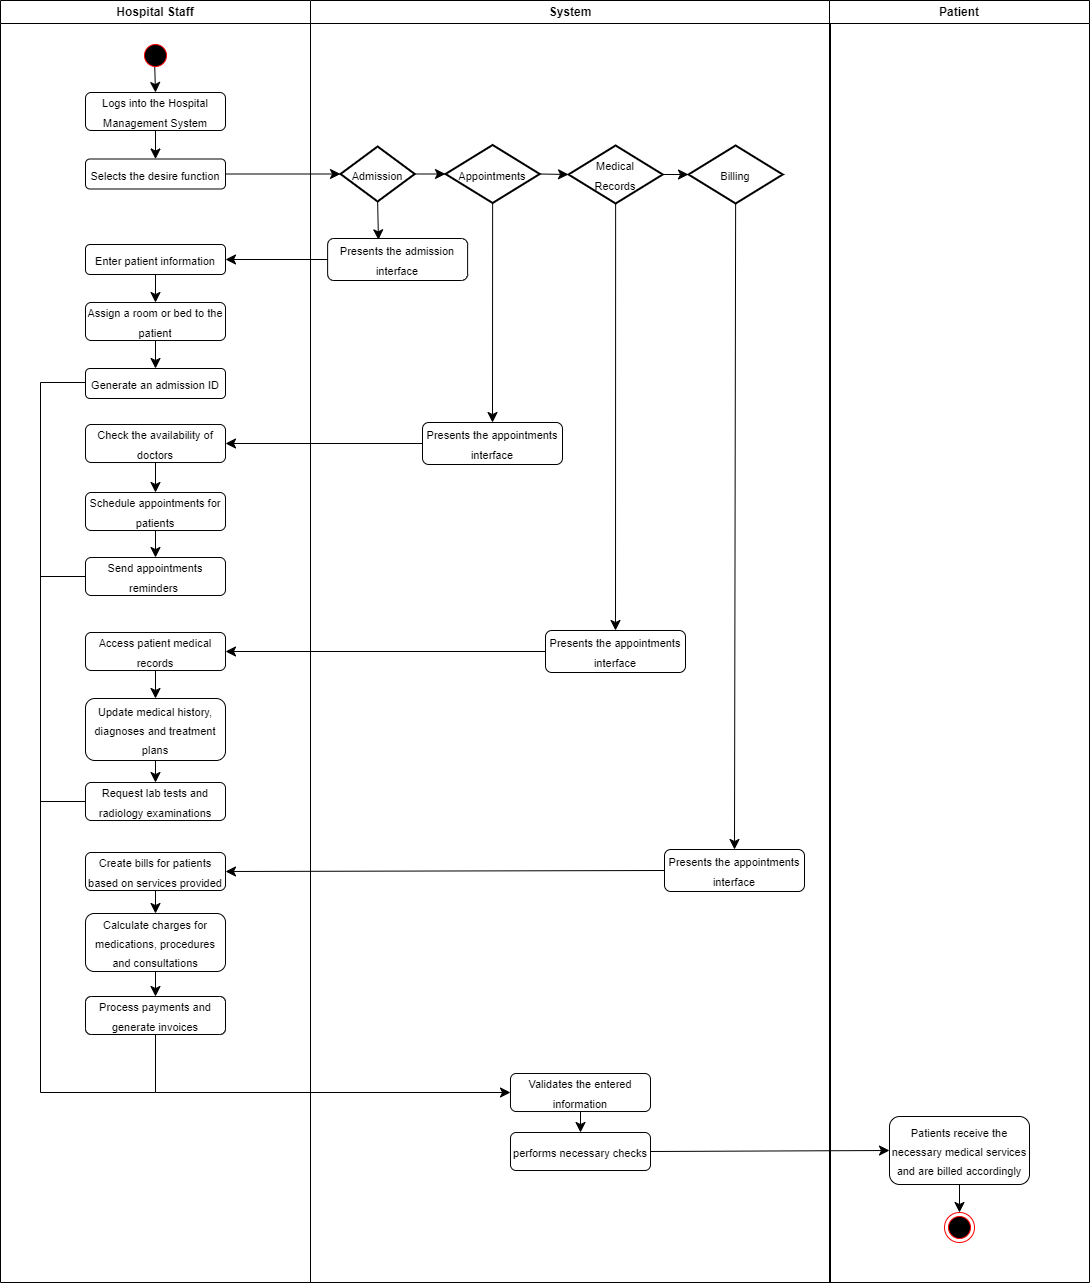

The diagram above was exported from draw.io. Its source (the exported page's mxGraphModel, read from the mxfile embedded in the PNG):
<mxGraphModel dx="1453" dy="2203" grid="1" gridSize="10" guides="1" tooltips="1" connect="1" arrows="1" fold="1" page="1" pageScale="1" pageWidth="1169" pageHeight="826" background="none" math="0" shadow="0">
  <root>
    <mxCell id="0" />
    <mxCell id="1" parent="0" />
    <mxCell id="2" value="Hospital Staff" style="swimlane;whiteSpace=wrap" parent="1" vertex="1">
      <mxGeometry x="80" y="128" width="310" height="1282" as="geometry" />
    </mxCell>
    <mxCell id="8OrwBSoJkxCW8qtEmonQ-61" style="edgeStyle=none;curved=1;rounded=0;orthogonalLoop=1;jettySize=auto;html=1;exitX=0.475;exitY=0.892;exitDx=0;exitDy=0;entryX=0.5;entryY=0;entryDx=0;entryDy=0;fontSize=12;startSize=8;endSize=8;exitPerimeter=0;" edge="1" parent="2" source="5" target="8OrwBSoJkxCW8qtEmonQ-41">
      <mxGeometry relative="1" as="geometry" />
    </mxCell>
    <mxCell id="5" value="" style="ellipse;shape=startState;fillColor=#000000;strokeColor=#ff0000;" parent="2" vertex="1">
      <mxGeometry x="140" y="40" width="30" height="30" as="geometry" />
    </mxCell>
    <mxCell id="8OrwBSoJkxCW8qtEmonQ-62" style="edgeStyle=none;curved=1;rounded=0;orthogonalLoop=1;jettySize=auto;html=1;exitX=0.5;exitY=1;exitDx=0;exitDy=0;entryX=0.5;entryY=0;entryDx=0;entryDy=0;fontSize=12;startSize=8;endSize=8;" edge="1" parent="2" source="8OrwBSoJkxCW8qtEmonQ-41" target="8OrwBSoJkxCW8qtEmonQ-43">
      <mxGeometry relative="1" as="geometry" />
    </mxCell>
    <mxCell id="8OrwBSoJkxCW8qtEmonQ-41" value="&lt;font style=&quot;font-size: 11px;&quot;&gt;Logs into the Hospital Management System&lt;/font&gt;" style="rounded=1;whiteSpace=wrap;html=1;fontSize=16;" vertex="1" parent="2">
      <mxGeometry x="85" y="92" width="140" height="38" as="geometry" />
    </mxCell>
    <mxCell id="8OrwBSoJkxCW8qtEmonQ-43" value="&lt;font style=&quot;font-size: 11px;&quot;&gt;Selects the desire function&lt;/font&gt;" style="rounded=1;whiteSpace=wrap;html=1;fontSize=16;" vertex="1" parent="2">
      <mxGeometry x="85" y="158.5" width="140" height="30" as="geometry" />
    </mxCell>
    <mxCell id="8OrwBSoJkxCW8qtEmonQ-85" style="edgeStyle=none;curved=1;rounded=0;orthogonalLoop=1;jettySize=auto;html=1;exitX=0.5;exitY=1;exitDx=0;exitDy=0;entryX=0.5;entryY=0;entryDx=0;entryDy=0;fontSize=12;startSize=8;endSize=8;" edge="1" parent="2" source="8OrwBSoJkxCW8qtEmonQ-45" target="8OrwBSoJkxCW8qtEmonQ-50">
      <mxGeometry relative="1" as="geometry" />
    </mxCell>
    <mxCell id="8OrwBSoJkxCW8qtEmonQ-45" value="&lt;font style=&quot;font-size: 11px;&quot;&gt;Enter patient information&lt;/font&gt;" style="rounded=1;whiteSpace=wrap;html=1;fontSize=16;" vertex="1" parent="2">
      <mxGeometry x="85" y="244" width="140" height="30" as="geometry" />
    </mxCell>
    <mxCell id="8OrwBSoJkxCW8qtEmonQ-87" style="edgeStyle=none;curved=1;rounded=0;orthogonalLoop=1;jettySize=auto;html=1;exitX=0.5;exitY=1;exitDx=0;exitDy=0;entryX=0.5;entryY=0;entryDx=0;entryDy=0;fontSize=12;startSize=8;endSize=8;" edge="1" parent="2" source="8OrwBSoJkxCW8qtEmonQ-50" target="8OrwBSoJkxCW8qtEmonQ-57">
      <mxGeometry relative="1" as="geometry" />
    </mxCell>
    <mxCell id="8OrwBSoJkxCW8qtEmonQ-50" value="&lt;font style=&quot;font-size: 11px;&quot;&gt;Assign a room or bed to the patient&lt;/font&gt;" style="rounded=1;whiteSpace=wrap;html=1;fontSize=16;" vertex="1" parent="2">
      <mxGeometry x="85" y="302" width="140" height="38" as="geometry" />
    </mxCell>
    <mxCell id="8OrwBSoJkxCW8qtEmonQ-57" value="&lt;font style=&quot;font-size: 11px;&quot;&gt;Generate an admission ID&lt;/font&gt;" style="rounded=1;whiteSpace=wrap;html=1;fontSize=16;" vertex="1" parent="2">
      <mxGeometry x="85" y="368" width="140" height="30" as="geometry" />
    </mxCell>
    <mxCell id="8OrwBSoJkxCW8qtEmonQ-91" style="edgeStyle=none;curved=1;rounded=0;orthogonalLoop=1;jettySize=auto;html=1;exitX=0.5;exitY=1;exitDx=0;exitDy=0;entryX=0.5;entryY=0;entryDx=0;entryDy=0;fontSize=12;startSize=8;endSize=8;" edge="1" parent="2" source="8OrwBSoJkxCW8qtEmonQ-58" target="8OrwBSoJkxCW8qtEmonQ-59">
      <mxGeometry relative="1" as="geometry" />
    </mxCell>
    <mxCell id="8OrwBSoJkxCW8qtEmonQ-58" value="&lt;font style=&quot;font-size: 11px;&quot;&gt;Check the availability of doctors&lt;/font&gt;" style="rounded=1;whiteSpace=wrap;html=1;fontSize=16;" vertex="1" parent="2">
      <mxGeometry x="85" y="424" width="140" height="38" as="geometry" />
    </mxCell>
    <mxCell id="8OrwBSoJkxCW8qtEmonQ-92" style="edgeStyle=none;curved=1;rounded=0;orthogonalLoop=1;jettySize=auto;html=1;exitX=0.5;exitY=1;exitDx=0;exitDy=0;entryX=0.5;entryY=0;entryDx=0;entryDy=0;fontSize=12;startSize=8;endSize=8;" edge="1" parent="2" source="8OrwBSoJkxCW8qtEmonQ-59" target="8OrwBSoJkxCW8qtEmonQ-60">
      <mxGeometry relative="1" as="geometry" />
    </mxCell>
    <mxCell id="8OrwBSoJkxCW8qtEmonQ-59" value="&lt;span style=&quot;font-size: 11px;&quot;&gt;Schedule appointments for patients&lt;/span&gt;" style="rounded=1;whiteSpace=wrap;html=1;fontSize=16;" vertex="1" parent="2">
      <mxGeometry x="85" y="492" width="140" height="38" as="geometry" />
    </mxCell>
    <mxCell id="8OrwBSoJkxCW8qtEmonQ-60" value="&lt;font style=&quot;font-size: 11px;&quot;&gt;Send appointments reminders&amp;nbsp;&lt;/font&gt;" style="rounded=1;whiteSpace=wrap;html=1;fontSize=16;" vertex="1" parent="2">
      <mxGeometry x="85" y="557" width="140" height="38" as="geometry" />
    </mxCell>
    <mxCell id="8OrwBSoJkxCW8qtEmonQ-99" style="edgeStyle=none;curved=1;rounded=0;orthogonalLoop=1;jettySize=auto;html=1;exitX=0.5;exitY=1;exitDx=0;exitDy=0;entryX=0.5;entryY=0;entryDx=0;entryDy=0;fontSize=12;startSize=8;endSize=8;" edge="1" parent="2" source="8OrwBSoJkxCW8qtEmonQ-95" target="8OrwBSoJkxCW8qtEmonQ-97">
      <mxGeometry relative="1" as="geometry" />
    </mxCell>
    <mxCell id="8OrwBSoJkxCW8qtEmonQ-95" value="&lt;font style=&quot;font-size: 11px;&quot;&gt;Access patient medical records&lt;/font&gt;" style="rounded=1;whiteSpace=wrap;html=1;fontSize=16;" vertex="1" parent="2">
      <mxGeometry x="85" y="632" width="140" height="38" as="geometry" />
    </mxCell>
    <mxCell id="8OrwBSoJkxCW8qtEmonQ-100" style="edgeStyle=none;curved=1;rounded=0;orthogonalLoop=1;jettySize=auto;html=1;exitX=0.5;exitY=1;exitDx=0;exitDy=0;entryX=0.5;entryY=0;entryDx=0;entryDy=0;fontSize=12;startSize=8;endSize=8;" edge="1" parent="2" source="8OrwBSoJkxCW8qtEmonQ-97" target="8OrwBSoJkxCW8qtEmonQ-98">
      <mxGeometry relative="1" as="geometry" />
    </mxCell>
    <mxCell id="8OrwBSoJkxCW8qtEmonQ-97" value="&lt;font style=&quot;font-size: 11px;&quot;&gt;Update medical history, diagnoses and treatment plans&lt;/font&gt;" style="rounded=1;whiteSpace=wrap;html=1;fontSize=16;" vertex="1" parent="2">
      <mxGeometry x="85" y="698" width="140" height="62" as="geometry" />
    </mxCell>
    <mxCell id="8OrwBSoJkxCW8qtEmonQ-98" value="&lt;font style=&quot;font-size: 11px;&quot;&gt;Request lab tests and radiology examinations&lt;/font&gt;" style="rounded=1;whiteSpace=wrap;html=1;fontSize=16;" vertex="1" parent="2">
      <mxGeometry x="85" y="782" width="140" height="38" as="geometry" />
    </mxCell>
    <mxCell id="8OrwBSoJkxCW8qtEmonQ-107" style="edgeStyle=none;curved=1;rounded=0;orthogonalLoop=1;jettySize=auto;html=1;exitX=0.5;exitY=1;exitDx=0;exitDy=0;entryX=0.5;entryY=0;entryDx=0;entryDy=0;fontSize=12;startSize=8;endSize=8;" edge="1" parent="2" source="8OrwBSoJkxCW8qtEmonQ-103" target="8OrwBSoJkxCW8qtEmonQ-104">
      <mxGeometry relative="1" as="geometry" />
    </mxCell>
    <mxCell id="8OrwBSoJkxCW8qtEmonQ-103" value="&lt;font style=&quot;font-size: 11px;&quot;&gt;Create bills for patients based on services provided&lt;/font&gt;" style="rounded=1;whiteSpace=wrap;html=1;fontSize=16;" vertex="1" parent="2">
      <mxGeometry x="85" y="852" width="140" height="38" as="geometry" />
    </mxCell>
    <mxCell id="8OrwBSoJkxCW8qtEmonQ-108" style="edgeStyle=none;curved=1;rounded=0;orthogonalLoop=1;jettySize=auto;html=1;exitX=0.5;exitY=1;exitDx=0;exitDy=0;entryX=0.5;entryY=0;entryDx=0;entryDy=0;fontSize=12;startSize=8;endSize=8;" edge="1" parent="2" source="8OrwBSoJkxCW8qtEmonQ-104" target="8OrwBSoJkxCW8qtEmonQ-105">
      <mxGeometry relative="1" as="geometry" />
    </mxCell>
    <mxCell id="8OrwBSoJkxCW8qtEmonQ-104" value="&lt;span style=&quot;font-size: 11px;&quot;&gt;Calculate charges for medications, procedures and consultations&lt;/span&gt;" style="rounded=1;whiteSpace=wrap;html=1;fontSize=16;" vertex="1" parent="2">
      <mxGeometry x="85" y="913" width="140" height="58" as="geometry" />
    </mxCell>
    <mxCell id="8OrwBSoJkxCW8qtEmonQ-105" value="&lt;font style=&quot;font-size: 11px;&quot;&gt;Process payments and generate invoices&lt;/font&gt;" style="rounded=1;whiteSpace=wrap;html=1;fontSize=16;" vertex="1" parent="2">
      <mxGeometry x="85" y="996" width="140" height="38" as="geometry" />
    </mxCell>
    <mxCell id="8OrwBSoJkxCW8qtEmonQ-119" value="" style="endArrow=none;html=1;rounded=0;fontSize=12;startSize=8;endSize=8;entryX=0;entryY=0.5;entryDx=0;entryDy=0;edgeStyle=orthogonalEdgeStyle;" edge="1" parent="2" target="8OrwBSoJkxCW8qtEmonQ-98">
      <mxGeometry width="50" height="50" relative="1" as="geometry">
        <mxPoint x="155" y="1092" as="sourcePoint" />
        <mxPoint x="70" y="846" as="targetPoint" />
        <Array as="points">
          <mxPoint x="40" y="1092" />
          <mxPoint x="40" y="801" />
        </Array>
      </mxGeometry>
    </mxCell>
    <mxCell id="8OrwBSoJkxCW8qtEmonQ-120" value="" style="endArrow=none;html=1;rounded=0;fontSize=12;startSize=8;endSize=8;entryX=0;entryY=0.5;entryDx=0;entryDy=0;edgeStyle=orthogonalEdgeStyle;" edge="1" parent="2" target="8OrwBSoJkxCW8qtEmonQ-60">
      <mxGeometry width="50" height="50" relative="1" as="geometry">
        <mxPoint x="40" y="802" as="sourcePoint" />
        <mxPoint x="70" y="582" as="targetPoint" />
        <Array as="points">
          <mxPoint x="40" y="576" />
        </Array>
      </mxGeometry>
    </mxCell>
    <mxCell id="8OrwBSoJkxCW8qtEmonQ-121" value="" style="endArrow=none;html=1;rounded=0;fontSize=12;startSize=8;endSize=8;entryX=0;entryY=0.5;entryDx=0;entryDy=0;edgeStyle=orthogonalEdgeStyle;" edge="1" parent="2">
      <mxGeometry width="50" height="50" relative="1" as="geometry">
        <mxPoint x="40" y="608" as="sourcePoint" />
        <mxPoint x="85" y="382" as="targetPoint" />
        <Array as="points">
          <mxPoint x="40" y="382" />
        </Array>
      </mxGeometry>
    </mxCell>
    <mxCell id="3" value="System" style="swimlane;whiteSpace=wrap" parent="1" vertex="1">
      <mxGeometry x="390" y="128" width="520" height="1282" as="geometry" />
    </mxCell>
    <mxCell id="8OrwBSoJkxCW8qtEmonQ-46" value="&lt;font style=&quot;font-size: 11px;&quot;&gt;Presents the admission interface&lt;/font&gt;" style="rounded=1;whiteSpace=wrap;html=1;fontSize=16;" vertex="1" parent="3">
      <mxGeometry x="17.120000000000005" y="238" width="140" height="42" as="geometry" />
    </mxCell>
    <mxCell id="8OrwBSoJkxCW8qtEmonQ-74" style="edgeStyle=none;curved=1;rounded=0;orthogonalLoop=1;jettySize=auto;html=1;exitX=1;exitY=0.5;exitDx=0;exitDy=0;exitPerimeter=0;entryX=0;entryY=0.5;entryDx=0;entryDy=0;entryPerimeter=0;fontSize=12;startSize=8;endSize=8;" edge="1" parent="3" source="8OrwBSoJkxCW8qtEmonQ-47" target="8OrwBSoJkxCW8qtEmonQ-49">
      <mxGeometry relative="1" as="geometry" />
    </mxCell>
    <mxCell id="8OrwBSoJkxCW8qtEmonQ-109" style="edgeStyle=none;curved=1;rounded=0;orthogonalLoop=1;jettySize=auto;html=1;exitX=0.5;exitY=1;exitDx=0;exitDy=0;exitPerimeter=0;entryX=0.363;entryY=0.031;entryDx=0;entryDy=0;entryPerimeter=0;fontSize=12;startSize=8;endSize=8;" edge="1" parent="3" source="8OrwBSoJkxCW8qtEmonQ-47" target="8OrwBSoJkxCW8qtEmonQ-46">
      <mxGeometry relative="1" as="geometry" />
    </mxCell>
    <mxCell id="8OrwBSoJkxCW8qtEmonQ-47" value="&lt;font style=&quot;font-size: 11px;&quot;&gt;Admission&lt;/font&gt;" style="strokeWidth=2;html=1;shape=mxgraph.flowchart.decision;whiteSpace=wrap;fontSize=16;" vertex="1" parent="3">
      <mxGeometry x="30" y="146" width="74.25" height="55" as="geometry" />
    </mxCell>
    <mxCell id="8OrwBSoJkxCW8qtEmonQ-75" style="edgeStyle=none;curved=1;rounded=0;orthogonalLoop=1;jettySize=auto;html=1;exitX=1;exitY=0.5;exitDx=0;exitDy=0;exitPerimeter=0;entryX=0;entryY=0.5;entryDx=0;entryDy=0;entryPerimeter=0;fontSize=12;startSize=8;endSize=8;" edge="1" parent="3" source="8OrwBSoJkxCW8qtEmonQ-49" target="8OrwBSoJkxCW8qtEmonQ-72">
      <mxGeometry relative="1" as="geometry" />
    </mxCell>
    <mxCell id="8OrwBSoJkxCW8qtEmonQ-89" style="edgeStyle=none;curved=1;rounded=0;orthogonalLoop=1;jettySize=auto;html=1;exitX=0.5;exitY=1;exitDx=0;exitDy=0;exitPerimeter=0;entryX=0.5;entryY=0;entryDx=0;entryDy=0;fontSize=12;startSize=8;endSize=8;" edge="1" parent="3" source="8OrwBSoJkxCW8qtEmonQ-49" target="8OrwBSoJkxCW8qtEmonQ-88">
      <mxGeometry relative="1" as="geometry" />
    </mxCell>
    <mxCell id="8OrwBSoJkxCW8qtEmonQ-49" value="&lt;font style=&quot;font-size: 11px;&quot;&gt;Appointments&lt;/font&gt;" style="strokeWidth=2;html=1;shape=mxgraph.flowchart.decision;whiteSpace=wrap;fontSize=16;" vertex="1" parent="3">
      <mxGeometry x="135" y="144.5" width="94.25" height="58" as="geometry" />
    </mxCell>
    <mxCell id="8OrwBSoJkxCW8qtEmonQ-76" style="edgeStyle=none;curved=1;rounded=0;orthogonalLoop=1;jettySize=auto;html=1;exitX=1;exitY=0.5;exitDx=0;exitDy=0;exitPerimeter=0;entryX=0;entryY=0.5;entryDx=0;entryDy=0;entryPerimeter=0;fontSize=12;startSize=8;endSize=8;" edge="1" parent="3" source="8OrwBSoJkxCW8qtEmonQ-72" target="8OrwBSoJkxCW8qtEmonQ-73">
      <mxGeometry relative="1" as="geometry" />
    </mxCell>
    <mxCell id="8OrwBSoJkxCW8qtEmonQ-94" style="edgeStyle=none;curved=1;rounded=0;orthogonalLoop=1;jettySize=auto;html=1;exitX=0.5;exitY=1;exitDx=0;exitDy=0;exitPerimeter=0;fontSize=12;startSize=8;endSize=8;" edge="1" parent="3" source="8OrwBSoJkxCW8qtEmonQ-72" target="8OrwBSoJkxCW8qtEmonQ-93">
      <mxGeometry relative="1" as="geometry" />
    </mxCell>
    <mxCell id="8OrwBSoJkxCW8qtEmonQ-72" value="&lt;font style=&quot;font-size: 11px;&quot;&gt;Medical&lt;br&gt;Records&lt;/font&gt;" style="strokeWidth=2;html=1;shape=mxgraph.flowchart.decision;whiteSpace=wrap;fontSize=16;" vertex="1" parent="3">
      <mxGeometry x="258" y="145" width="94.25" height="58" as="geometry" />
    </mxCell>
    <mxCell id="8OrwBSoJkxCW8qtEmonQ-102" style="edgeStyle=none;curved=1;rounded=0;orthogonalLoop=1;jettySize=auto;html=1;exitX=0.5;exitY=1;exitDx=0;exitDy=0;exitPerimeter=0;entryX=0.5;entryY=0;entryDx=0;entryDy=0;fontSize=12;startSize=8;endSize=8;" edge="1" parent="3" source="8OrwBSoJkxCW8qtEmonQ-73" target="8OrwBSoJkxCW8qtEmonQ-101">
      <mxGeometry relative="1" as="geometry" />
    </mxCell>
    <mxCell id="8OrwBSoJkxCW8qtEmonQ-73" value="&lt;span style=&quot;font-size: 11px;&quot;&gt;Billing&lt;/span&gt;" style="strokeWidth=2;html=1;shape=mxgraph.flowchart.decision;whiteSpace=wrap;fontSize=16;" vertex="1" parent="3">
      <mxGeometry x="378" y="145" width="94.25" height="58" as="geometry" />
    </mxCell>
    <mxCell id="8OrwBSoJkxCW8qtEmonQ-88" value="&lt;font style=&quot;font-size: 11px;&quot;&gt;Presents the appointments interface&lt;/font&gt;" style="rounded=1;whiteSpace=wrap;html=1;fontSize=16;" vertex="1" parent="3">
      <mxGeometry x="112" y="422" width="140" height="42" as="geometry" />
    </mxCell>
    <mxCell id="8OrwBSoJkxCW8qtEmonQ-93" value="&lt;font style=&quot;font-size: 11px;&quot;&gt;Presents the appointments interface&lt;/font&gt;" style="rounded=1;whiteSpace=wrap;html=1;fontSize=16;" vertex="1" parent="3">
      <mxGeometry x="235" y="630" width="140" height="42" as="geometry" />
    </mxCell>
    <mxCell id="8OrwBSoJkxCW8qtEmonQ-101" value="&lt;font style=&quot;font-size: 11px;&quot;&gt;Presents the appointments interface&lt;/font&gt;" style="rounded=1;whiteSpace=wrap;html=1;fontSize=16;" vertex="1" parent="3">
      <mxGeometry x="354" y="849" width="140" height="42" as="geometry" />
    </mxCell>
    <mxCell id="8OrwBSoJkxCW8qtEmonQ-116" style="edgeStyle=none;curved=1;rounded=0;orthogonalLoop=1;jettySize=auto;html=1;exitX=0.5;exitY=1;exitDx=0;exitDy=0;entryX=0.5;entryY=0;entryDx=0;entryDy=0;fontSize=12;startSize=8;endSize=8;" edge="1" parent="3" source="8OrwBSoJkxCW8qtEmonQ-111" target="8OrwBSoJkxCW8qtEmonQ-112">
      <mxGeometry relative="1" as="geometry" />
    </mxCell>
    <mxCell id="8OrwBSoJkxCW8qtEmonQ-111" value="&lt;font style=&quot;font-size: 11px;&quot;&gt;Validates the entered information&lt;/font&gt;" style="rounded=1;whiteSpace=wrap;html=1;fontSize=16;" vertex="1" parent="3">
      <mxGeometry x="200" y="1073" width="140" height="38" as="geometry" />
    </mxCell>
    <mxCell id="8OrwBSoJkxCW8qtEmonQ-112" value="&lt;font style=&quot;font-size: 11px;&quot;&gt;performs necessary checks&lt;/font&gt;" style="rounded=1;whiteSpace=wrap;html=1;fontSize=16;" vertex="1" parent="3">
      <mxGeometry x="200" y="1132" width="140" height="38" as="geometry" />
    </mxCell>
    <mxCell id="4" value="Patient" style="swimlane;whiteSpace=wrap" parent="1" vertex="1">
      <mxGeometry x="909" y="128" width="260" height="1282" as="geometry" />
    </mxCell>
    <mxCell id="38" value="" style="ellipse;shape=endState;fillColor=#000000;strokeColor=#ff0000" parent="4" vertex="1">
      <mxGeometry x="115" y="1212" width="30" height="30" as="geometry" />
    </mxCell>
    <mxCell id="8OrwBSoJkxCW8qtEmonQ-115" style="edgeStyle=none;curved=1;rounded=0;orthogonalLoop=1;jettySize=auto;html=1;exitX=0.5;exitY=1;exitDx=0;exitDy=0;entryX=0.5;entryY=0;entryDx=0;entryDy=0;fontSize=12;startSize=8;endSize=8;" edge="1" parent="4" source="8OrwBSoJkxCW8qtEmonQ-113" target="38">
      <mxGeometry relative="1" as="geometry" />
    </mxCell>
    <mxCell id="8OrwBSoJkxCW8qtEmonQ-113" value="&lt;font style=&quot;font-size: 11px;&quot;&gt;Patients receive the necessary medical services and are billed accordingly&lt;/font&gt;" style="rounded=1;whiteSpace=wrap;html=1;fontSize=16;" vertex="1" parent="4">
      <mxGeometry x="60" y="1116" width="140" height="68" as="geometry" />
    </mxCell>
    <mxCell id="8OrwBSoJkxCW8qtEmonQ-66" style="edgeStyle=none;curved=1;rounded=0;orthogonalLoop=1;jettySize=auto;html=1;exitX=0;exitY=0.5;exitDx=0;exitDy=0;entryX=1;entryY=0.5;entryDx=0;entryDy=0;fontSize=12;startSize=8;endSize=8;" edge="1" parent="1" source="8OrwBSoJkxCW8qtEmonQ-46" target="8OrwBSoJkxCW8qtEmonQ-45">
      <mxGeometry relative="1" as="geometry" />
    </mxCell>
    <mxCell id="8OrwBSoJkxCW8qtEmonQ-67" style="edgeStyle=none;curved=1;rounded=0;orthogonalLoop=1;jettySize=auto;html=1;exitX=1;exitY=0.5;exitDx=0;exitDy=0;entryX=0;entryY=0.5;entryDx=0;entryDy=0;entryPerimeter=0;fontSize=12;startSize=8;endSize=8;" edge="1" parent="1" source="8OrwBSoJkxCW8qtEmonQ-43" target="8OrwBSoJkxCW8qtEmonQ-47">
      <mxGeometry relative="1" as="geometry" />
    </mxCell>
    <mxCell id="8OrwBSoJkxCW8qtEmonQ-90" style="edgeStyle=none;curved=1;rounded=0;orthogonalLoop=1;jettySize=auto;html=1;exitX=0;exitY=0.5;exitDx=0;exitDy=0;entryX=1;entryY=0.5;entryDx=0;entryDy=0;fontSize=12;startSize=8;endSize=8;" edge="1" parent="1" source="8OrwBSoJkxCW8qtEmonQ-88" target="8OrwBSoJkxCW8qtEmonQ-58">
      <mxGeometry relative="1" as="geometry" />
    </mxCell>
    <mxCell id="8OrwBSoJkxCW8qtEmonQ-96" style="edgeStyle=none;curved=1;rounded=0;orthogonalLoop=1;jettySize=auto;html=1;exitX=0;exitY=0.5;exitDx=0;exitDy=0;entryX=1;entryY=0.5;entryDx=0;entryDy=0;fontSize=12;startSize=8;endSize=8;" edge="1" parent="1" source="8OrwBSoJkxCW8qtEmonQ-93" target="8OrwBSoJkxCW8qtEmonQ-95">
      <mxGeometry relative="1" as="geometry" />
    </mxCell>
    <mxCell id="8OrwBSoJkxCW8qtEmonQ-106" style="edgeStyle=none;curved=1;rounded=0;orthogonalLoop=1;jettySize=auto;html=1;exitX=0;exitY=0.5;exitDx=0;exitDy=0;entryX=1;entryY=0.5;entryDx=0;entryDy=0;fontSize=12;startSize=8;endSize=8;" edge="1" parent="1" source="8OrwBSoJkxCW8qtEmonQ-101" target="8OrwBSoJkxCW8qtEmonQ-103">
      <mxGeometry relative="1" as="geometry" />
    </mxCell>
    <mxCell id="8OrwBSoJkxCW8qtEmonQ-114" style="edgeStyle=none;curved=1;rounded=0;orthogonalLoop=1;jettySize=auto;html=1;exitX=1;exitY=0.5;exitDx=0;exitDy=0;entryX=0;entryY=0.5;entryDx=0;entryDy=0;fontSize=12;startSize=8;endSize=8;" edge="1" parent="1" source="8OrwBSoJkxCW8qtEmonQ-112" target="8OrwBSoJkxCW8qtEmonQ-113">
      <mxGeometry relative="1" as="geometry" />
    </mxCell>
    <mxCell id="8OrwBSoJkxCW8qtEmonQ-117" style="edgeStyle=orthogonalEdgeStyle;rounded=0;orthogonalLoop=1;jettySize=auto;html=1;exitX=0.5;exitY=1;exitDx=0;exitDy=0;entryX=0;entryY=0.5;entryDx=0;entryDy=0;fontSize=12;startSize=8;endSize=8;" edge="1" parent="1" source="8OrwBSoJkxCW8qtEmonQ-105" target="8OrwBSoJkxCW8qtEmonQ-111">
      <mxGeometry relative="1" as="geometry" />
    </mxCell>
  </root>
</mxGraphModel>